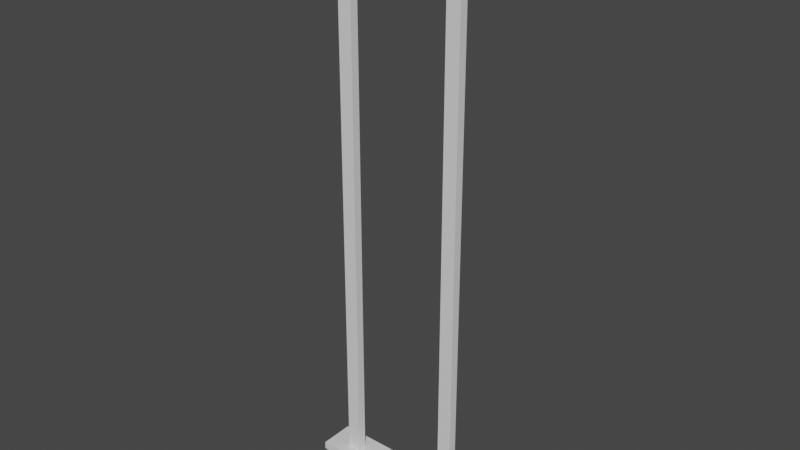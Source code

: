# Source: light_0.blend  (saved by Blender 2.82.7; exported with 4.5.12 LTS)
import bpy
from mathutils import Matrix  # noqa: F401  (used for matrix-valued properties, if any)

bpy.ops.wm.read_factory_settings(use_empty=True)
scene = bpy.context.scene
scene.name = 'Scene'

# ---- collections
col_collection = bpy.data.collections.new('Collection'); scene.collection.children.link(col_collection)

# ---- materials (node trees are filled in below, after node groups)
mat_material = bpy.data.materials.new('Material')
mat_material.alpha_threshold = 0.0
mat_material.use_transparent_shadow = False
mat_material.line_color = (0.0, 0.0, 0.0, 1.0)

# ---- material node trees
mat_material.use_nodes = True; mat_material.node_tree.nodes.clear()
_N = mat_material.node_tree.nodes; _L = mat_material.node_tree.links
n0 = _N.new('ShaderNodeOutputMaterial'); n0.name = 'Material Output'; n0.location = (300, 300)
n1 = _N.new('ShaderNodeBsdfPrincipled'); n1.name = 'Principled BSDF'; n1.location = (10, 300)
n1.distribution = 'GGX'
n1.subsurface_method = 'BURLEY'
n1.inputs[2].default_value = 0.4
n1.inputs[3].default_value = 1.45
n1.inputs[27].default_value = (0.0, 0.0, 0.0, 1.0)
n1.inputs[28].default_value = 1.0
_L.new(n1.outputs[0], n0.inputs[0])
n0.is_active_output = True

# ---- world
world_world = bpy.data.worlds.new('World'); scene.world = world_world
world_world.use_nodes = True; world_world.node_tree.nodes.clear()
_N = world_world.node_tree.nodes; _L = world_world.node_tree.links
n0 = _N.new('ShaderNodeOutputWorld'); n0.name = 'World Output'; n0.location = (300, 300)
n1 = _N.new('ShaderNodeBackground'); n1.name = 'Background'; n1.location = (10, 300)
n1.inputs[0].default_value = (0.05088, 0.05088, 0.05088, 1.0)
_L.new(n1.outputs[0], n0.inputs[0])
n0.is_active_output = True
world_world.color = (0.05088, 0.05088, 0.05088)
world_world.use_sun_shadow = False
world_world.sun_shadow_jitter_overblur = 0.0

# ---- meshes
me_cube = bpy.data.meshes.new('Cube')
me_cube.from_pydata([(1.0, 1.0, 1.82), (1.0, 1.0, -1.0), (1.0, -1.0, 1.82), (1.0, -1.0, -1.0), (0.0, 1.0, -1.0), (0.0, -1.0, 1.82), (0.0, -1.0, -1.0), (0.0, 1.0, 1.82), (1.0, 1.0, 1.82), (1.0, -1.0, 1.82), (0.0, 1.0, 1.82), (0.0, -1.0, 1.82), (0.3295, -1.0, -1.0), (0.3295, 1.0, 1.82), (0.3295, 1.0, -1.0), (0.3295, -1.0, 1.82), (0.3295, 1.0, 1.82), (0.3295, -1.0, 1.82), (0.7462, 0.243, 1.82), (0.7462, -0.243, 1.82), (0.5832, 0.243, 1.82), (0.5832, -0.243, 1.82), (0.7462, 0.243, 211.5), (0.7462, -0.243, 211.5), (0.5832, 0.243, 211.5), (0.5832, -0.243, 211.5)], [], [(14, 1, 3, 12), (1, 0, 2, 3), (14, 13, 0, 1), (12, 15, 5, 6), (13, 7, 10, 16), (16, 10, 11, 17), (2, 0, 8, 9), (15, 2, 9, 17), (5, 15, 17, 11), (9, 8, 18, 19), (0, 13, 16, 8), (3, 2, 15, 12), (4, 7, 13, 14), (4, 14, 12, 6), (20, 21, 25, 24), (16, 17, 21, 20), (8, 16, 20, 18), (17, 9, 19, 21), (22, 24, 25, 23), (18, 20, 24, 22), (21, 19, 23, 25), (19, 18, 22, 23)])
_uv = me_cube.uv_layers.new(name='UVMap')
_uv.uv.foreach_set('vector', [0.2912, 0.5, 0.375, 0.5, 0.375, 0.75, 0.2912, 0.75, 0.375, 0.5, 0.625, 0.5, 0.625, 0.75, 0.375, 0.75, 0.375, 0.4162, 0.625, 0.4162, 0.625, 0.5, 0.375, 0.5, 0.375, 0.8338, 0.625, 0.8338, 0.625, 0.875, 0.375, 0.875, 0.625, 0.4162, 0.625, 0.375, 0.625, 0.375, 0.3125, 0.2081, 0.7088, 0.5, 0.75, 0.5, 0.75, 0.75, 0.7088, 0.75, 0.625, 0.75, 0.625, 0.5, 0.625, 0.5, 0.625, 0.75, 0.625, 0.8338, 0.625, 0.75, 0.625, 0.75, 0.3125, 0.4169, 0.625, 0.875, 0.625, 0.8338, 0.3125, 0.4169, 0.625, 0.875, 0.625, 0.75, 0.625, 0.5, 0.625, 0.5, 0.625, 0.75, 0.625, 0.5, 0.625, 0.4162, 0.3125, 0.2081, 0.625, 0.5, 0.375, 0.75, 0.625, 0.75, 0.625, 0.8338, 0.375, 0.8338, 0.375, 0.375, 0.625, 0.375, 0.625, 0.4162, 0.375, 0.4162, 0.25, 0.5, 0.2912, 0.5, 0.2912, 0.75, 0.25, 0.75, 0.7088, 0.5, 0.7088, 0.75, 0.7088, 0.75, 0.7088, 0.5, 0.7088, 0.5, 0.7088, 0.75, 0.7088, 0.75, 0.7088, 0.5, 0.625, 0.5, 0.3125, 0.2081, 0.3125, 0.2081, 0.625, 0.5, 0.3125, 0.4169, 0.625, 0.75, 0.625, 0.75, 0.3125, 0.4169, 0.625, 0.5, 0.7088, 0.5, 0.7088, 0.75, 0.625, 0.75, 0.625, 0.5, 0.3125, 0.2081, 0.3125, 0.2081, 0.625, 0.5, 0.3125, 0.4169, 0.625, 0.75, 0.625, 0.75, 0.3125, 0.4169, 0.625, 0.75, 0.625, 0.5, 0.625, 0.5, 0.625, 0.75])
me_cube.materials.append(mat_material)
me_cube.use_remesh_preserve_volume = False
me_cube.use_remesh_preserve_attributes = False
me_cube.use_mirror_vertex_groups = False
me_cube.update()
me_cube_001 = bpy.data.meshes.new('Cube.001')
me_cube_001.from_pydata([(-1.0, -1.0, -1.0), (-1.0, -1.0, 1.0), (-1.0, 1.0, -1.0), (-1.0, 1.0, 1.0), (1.0, -1.0, -1.0), (1.0, -1.0, 1.0), (1.0, 1.0, -1.0), (1.0, 1.0, 1.0)], [], [(0, 1, 3, 2), (2, 3, 7, 6), (6, 7, 5, 4), (4, 5, 1, 0), (2, 6, 4, 0), (7, 3, 1, 5)])
_uv = me_cube_001.uv_layers.new(name='UVMap')
_uv.uv.foreach_set('vector', [0.375, 0.0, 0.625, 0.0, 0.625, 0.25, 0.375, 0.25, 0.375, 0.25, 0.625, 0.25, 0.625, 0.5, 0.375, 0.5, 0.375, 0.5, 0.625, 0.5, 0.625, 0.75, 0.375, 0.75, 0.375, 0.75, 0.625, 0.75, 0.625, 1.0, 0.375, 1.0, 0.125, 0.5, 0.375, 0.5, 0.375, 0.75, 0.125, 0.75, 0.625, 0.5, 0.875, 0.5, 0.875, 0.75, 0.625, 0.75])
me_cube_001.use_remesh_fix_poles = True
me_cube_001.use_remesh_preserve_attributes = False
me_cube_001.use_mirror_vertex_groups = False
me_cube_001.update()

# ---- objects
ob_cube = bpy.data.objects.new('Cube', me_cube)
ob_cube_001 = bpy.data.objects.new('Cube.001', me_cube_001)

# ---- transforms, parenting, visibility, modifiers, constraints
ob_cube.location = (0.0, 0.0, 0.0)
ob_cube.scale = (3.085, 0.6256, 0.09659)
ob_cube.lock_rotations_4d = False
ob_cube.empty_display_type = 'ARROWS'
ob_cube.lineart.crease_threshold = 0.0
_m = ob_cube.modifiers.new('Mirror', 'MIRROR')
_m.use_clip = True
ob_cube_001.location = (0.0, 0.0, -0.241)
ob_cube_001.scale = (2.863, 0.3428, 0.2051)
ob_cube_001.lineart.crease_threshold = 0.0

# ---- collection membership
col_collection.objects.link(ob_cube)
col_collection.objects.link(ob_cube_001)

# ---- scene / render settings (as saved in the file)
scene.frame_start = 1; scene.frame_end = 250; scene.frame_set(1)
scene.render.engine = 'BLENDER_EEVEE_NEXT'
scene.cycles.use_denoising = False
scene.cycles.samples = 128
scene.cycles.sampling_pattern = 'TABULATED_SOBOL'
scene.cycles.use_adaptive_sampling = False
scene.cycles.use_light_tree = False
scene.view_settings.view_transform = 'Filmic'
bpy.context.view_layer.update()

# ---- added for rendering (the .blend has no active camera and no usable light): camera, sun
cam_auto = bpy.data.cameras.new('AutoCamera')
cam_auto.lens = 50.0
cam_auto.sensor_width = 36.0
cam_auto.clip_end = 1000.0
ob_auto_camera = bpy.data.objects.new('AutoCamera', cam_auto)
scene.collection.objects.link(ob_auto_camera)
ob_auto_camera.location = (20.1739, -24.2087, 26.1308)
ob_auto_camera.rotation_euler = (1.09748, -7.21219e-08, 0.694738)
scene.camera = ob_auto_camera
light_auto_sun = bpy.data.lights.new('AutoSun', 'SUN')
light_auto_sun.energy = 3.0
light_auto_sun.angle = 0.0523599
ob_auto_sun = bpy.data.objects.new('AutoSun', light_auto_sun)
scene.collection.objects.link(ob_auto_sun)
ob_auto_sun.rotation_euler = (0.872665, 0.174533, 0.523599)
bpy.context.view_layer.update()
